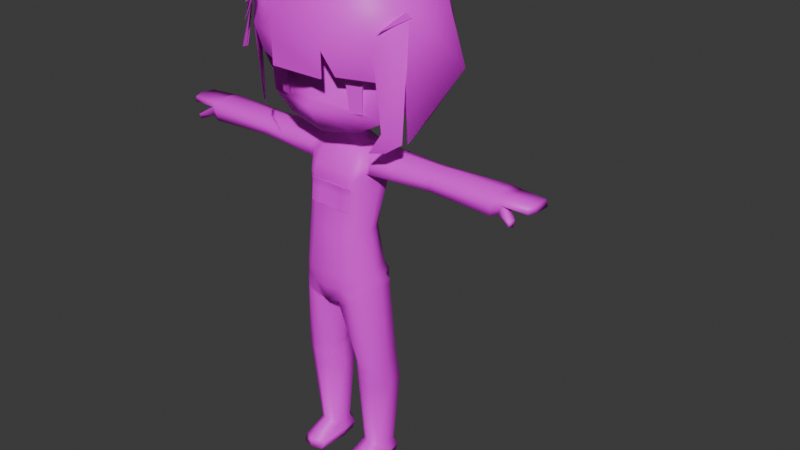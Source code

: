 # Source: 4.blend  (saved by Blender 4.1.24; exported with 4.5.12 LTS)
import bpy
from mathutils import Matrix  # noqa: F401  (used for matrix-valued properties, if any)

bpy.ops.wm.read_factory_settings(use_empty=True)
scene = bpy.context.scene
scene.name = 'Scene'

# ---- collections
col_character = bpy.data.collections.new('character'); scene.collection.children.link(col_character)

# ---- images (referenced by path relative to the original .blend; pixels are not part of the script)
import os
ASSET_DIR = os.environ.get("B2B_ASSET_DIR", "")  # directory of the original .blend (textures are referenced by path, not embedded)
HERE = os.path.dirname(os.path.abspath(__file__))  # packed textures are extracted next to this script under _unpacked/

def load_image(name, relpath, width, height, colorspace="sRGB"):
    """Load a texture the original file referenced (path relative to the .blend, or extracted next to this script)."""
    p = next((c for c in (os.path.join(HERE, relpath), os.path.join(ASSET_DIR, relpath)) if relpath and os.path.exists(c)), "")
    if p:
        img = bpy.data.images.load(p, check_existing=True)
        img.name = name
    else:  # same state as the original file: an image datablock whose file is absent (Cycles renders it pink)
        img = bpy.data.images.new(name, width, height)
        img.source = "FILE"
        img.filepath = "//" + (relpath or name)
    img.colorspace_settings.name = colorspace
    return img
img_png = load_image('スク水.png', 'スク水.png', 1024, 1024, 'sRGB')

# ---- materials (node trees are filled in below, after node groups)
mat_x = bpy.data.materials.new('マテリアル')

# ---- material node trees
mat_x.use_nodes = True; mat_x.node_tree.nodes.clear()
_N = mat_x.node_tree.nodes; _L = mat_x.node_tree.links
n0 = _N.new('ShaderNodeBsdfPrincipled'); n0.name = 'プリンシプルBSDF'; n0.location = (10, 300)
n1 = _N.new('ShaderNodeOutputMaterial'); n1.name = 'マテリアル出力'; n1.location = (300, 300)
n2 = _N.new('ShaderNodeTexImage'); n2.name = '画像テクスチャ'; n2.location = (-334, 263)
n2.image = img_png
_L.new(n0.outputs[0], n1.inputs[0])
_L.new(n2.outputs[0], n0.inputs[0])
n1.is_active_output = True

# ---- world
world_world = bpy.data.worlds.new('World'); scene.world = world_world
world_world.use_nodes = True; world_world.node_tree.nodes.clear()
_N = world_world.node_tree.nodes; _L = world_world.node_tree.links
n0 = _N.new('ShaderNodeOutputWorld'); n0.name = 'World Output'; n0.location = (300, 300)
n1 = _N.new('ShaderNodeBackground'); n1.name = 'Background'; n1.location = (10, 300)
n1.inputs[0].default_value = (0.05088, 0.05088, 0.05088, 1.0)
_L.new(n1.outputs[0], n0.inputs[0])
n0.is_active_output = True
world_world.color = (0.05088, 0.05088, 0.05088)
world_world.use_sun_shadow = False
world_world.sun_shadow_jitter_overblur = 0.0

# ---- meshes
me_001 = bpy.data.meshes.new('平面.001')
me_001.from_pydata([(0.8164, -0.3618, -3.831), (1.007, -0.09077, -3.71), (0.9755, -0.1312, -3.649), (-1.057, -0.09049, -3.623), (-0.7262, -0.4081, -3.761), (-1.13, -0.1544, -3.938), (-1.023, -0.2408, -4.21), (-0.818, -0.326, -3.764), (-0.9345, -0.3937, -4.265), (-0.5761, -0.5567, -3.615), (-0.9028, -0.2369, -3.764), (-0.6319, -0.6377, -3.929), (-0.6966, -0.5571, -4.205), (-0.8179, -0.3261, -3.764), (-0.8504, -0.4752, -4.264)], [], [(1, 2, 0), (3, 5, 4), (6, 8, 7), (9, 10, 11), (12, 13, 14)])
_uv = me_001.uv_layers.new(name='UVMap')
_uv.uv.foreach_set('vector', [0.9683, 0.7172, 0.9695, 0.7176, 0.9683, 0.7227, 0.9626, 0.723, 0.958, 0.7251, 0.958, 0.7172, 0.9655, 0.7172, 0.9683, 0.7174, 0.9655, 0.7249, 0.9704, 0.7249, 0.9704, 0.7323, 0.9655, 0.7262, 0.9655, 0.7172, 0.9645, 0.7251, 0.9626, 0.7172])
me_001.materials.append(mat_x)
me_001.use_mirror_x = True
me_001.use_paint_bone_selection = False
me_001.use_paint_mask_vertex = True
me_001.update()
me_002 = bpy.data.meshes.new('平面.002')
me_002.from_pydata([(0.778, -0.3726, -4.026), (0.317, -0.5817, -4.031), (0.9962, -0.1038, -3.6), (0.0, 1.11, -3.547), (0.7894, -0.2533, -4.34), (0.4043, -0.4795, -4.303), (0.7953, -0.2817, -4.841), (0.4669, -0.3394, -3.255), (0.945, 0.4944, -3.561), (0.0, 0.5793, -3.143), (0.6161, 0.9225, -3.546), (0.8055, 0.1031, -5.066), (-0.004605, 0.9894, -5.019), (0.5716, 0.7641, -5.025), (1.142, 0.5654, -4.323), (0.694, 1.049, -4.315), (0.0, 1.25, -4.307), (0.9717, -0.1209, -4.327), (-0.6161, 0.9225, -3.546), (-0.5809, 0.7294, -5.025), (0.9308, -0.1335, -4.96), (0.622, -0.2703, -5.085), (0.317, -0.5817, -4.315), (-0.778, -0.3726, -4.026), (-0.317, -0.5817, -4.031), (-0.9962, -0.1038, -3.6), (-0.7894, -0.2533, -4.34), (-0.4043, -0.4795, -4.303), (-0.7953, -0.2817, -4.841), (-0.4669, -0.3394, -3.255), (-0.945, 0.4944, -3.561), (-0.6161, 0.9225, -3.546), (-0.8055, 0.1031, -5.066), (0.004605, 0.9894, -5.019), (-0.5716, 0.7641, -5.025), (-1.142, 0.5654, -4.499), (-0.694, 1.049, -4.315), (-0.9717, -0.1209, -4.327), (0.6161, 0.9225, -3.546), (0.5809, 0.7294, -5.025), (-0.9308, -0.1335, -4.96), (-0.622, -0.2703, -5.085), (-0.317, -0.5817, -4.315), (0.7764, -0.2019, -5.067)], [(19, 12), (39, 33)], [(0, 2, 7), (0, 5, 4), (2, 0, 6), (7, 2, 8), (9, 7, 8), (9, 10, 3), (14, 13, 15), (10, 9, 8), (15, 12, 16), (2, 14, 8), (3, 15, 16), (8, 15, 10), (14, 17, 11), (9, 3, 18), (24, 42, 22, 1), (1, 0, 7), (0, 1, 5), (14, 11, 13), (15, 13, 12), (2, 17, 14), (3, 10, 15), (8, 14, 15), (2, 6, 20), (20, 6, 21, 43), (23, 29, 25), (23, 26, 27), (25, 28, 23), (29, 30, 25), (9, 30, 29), (9, 3, 31), (35, 36, 34), (31, 30, 9), (36, 16, 33), (25, 30, 35), (3, 16, 36), (30, 31, 36), (35, 32, 37), (9, 38, 3), (9, 29, 7), (24, 29, 23), (23, 27, 24), (35, 34, 32), (36, 33, 34), (25, 35, 37), (3, 36, 31), (30, 36, 35), (1, 7, 29, 24), (25, 40, 28), (40, 41, 28)])
me_002.polygons.foreach_set('use_smooth', [True] * 49)
_uv = me_002.uv_layers.new(name='UVMap')
_uv.uv.foreach_set('vector', [0.9548, 0.8791, 0.954, 0.8937, 0.939, 0.892, 0.9548, 0.8791, 0.9267, 0.8619, 0.9561, 0.8619, 0.954, 0.8937, 0.9548, 0.8791, 0.9735, 0.8883, 0.939, 0.892, 0.954, 0.8937, 0.9442, 0.9053, 0.9299, 0.9003, 0.939, 0.892, 0.9442, 0.9053, 0.9299, 0.9003, 0.9371, 0.9092, 0.9298, 0.9107, 0.9521, 0.9214, 0.9473, 0.9501, 0.9408, 0.924, 0.9371, 0.9092, 0.9299, 0.9003, 0.9442, 0.9053, 0.9408, 0.924, 0.9293, 0.9515, 0.9296, 0.9247, 0.954, 0.8937, 0.9521, 0.9214, 0.9442, 0.9053, 0.9298, 0.9107, 0.9408, 0.924, 0.9296, 0.9247, 0.9442, 0.9053, 0.9408, 0.924, 0.9371, 0.9092, 0.9521, 0.9214, 0.9688, 0.9162, 0.9573, 0.9495, 0.9299, 0.9003, 0.9298, 0.9107, 0.9224, 0.909, 0.9275, 0.8811, 0.9275, 0.8811, 0.9275, 0.8811, 0.9275, 0.8811, 0.9275, 0.8811, 0.9548, 0.8791, 0.939, 0.892, 0.9548, 0.8791, 0.9275, 0.8811, 0.9267, 0.8619, 0.9521, 0.9214, 0.9573, 0.9495, 0.9473, 0.9501, 0.9408, 0.924, 0.9473, 0.9501, 0.9293, 0.9515, 0.954, 0.8937, 0.9688, 0.9162, 0.9521, 0.9214, 0.9298, 0.9107, 0.9371, 0.9092, 0.9408, 0.924, 0.9442, 0.9053, 0.9521, 0.9214, 0.9408, 0.924, 0.954, 0.8937, 0.9735, 0.8883, 0.9637, 0.8924, 0.9637, 0.8851, 0.9735, 0.8883, 0.9594, 0.8924, 0.9616, 0.8887, 0.9548, 0.8791, 0.939, 0.892, 0.954, 0.8937, 0.9548, 0.8791, 0.9561, 0.8619, 0.9267, 0.8619, 0.954, 0.8937, 0.9735, 0.8883, 0.9548, 0.8791, 0.939, 0.892, 0.9442, 0.9053, 0.954, 0.8937, 0.9299, 0.9003, 0.9442, 0.9053, 0.939, 0.892, 0.9299, 0.9003, 0.9298, 0.9107, 0.9371, 0.9092, 0.9521, 0.9214, 0.9408, 0.924, 0.9473, 0.9501, 0.9371, 0.9092, 0.9442, 0.9053, 0.9299, 0.9003, 0.9408, 0.924, 0.9296, 0.9247, 0.9293, 0.9515, 0.954, 0.8937, 0.9442, 0.9053, 0.9521, 0.9214, 0.9298, 0.9107, 0.9296, 0.9247, 0.9408, 0.924, 0.9442, 0.9053, 0.9371, 0.9092, 0.9408, 0.924, 0.9521, 0.9214, 0.9573, 0.9495, 0.9688, 0.9162, 0.9299, 0.9003, 0.9224, 0.909, 0.9298, 0.9107, 0.9299, 0.9003, 0.939, 0.892, 0.939, 0.892, 0.9275, 0.8811, 0.939, 0.892, 0.9548, 0.8791, 0.9548, 0.8791, 0.9267, 0.8619, 0.9275, 0.8811, 0.9521, 0.9214, 0.9473, 0.9501, 0.9573, 0.9495, 0.9408, 0.924, 0.9293, 0.9515, 0.9473, 0.9501, 0.954, 0.8937, 0.9521, 0.9214, 0.9688, 0.9162, 0.9298, 0.9107, 0.9408, 0.924, 0.9371, 0.9092, 0.9442, 0.9053, 0.9408, 0.924, 0.9521, 0.9214, 0.9275, 0.8811, 0.939, 0.892, 0.939, 0.892, 0.9275, 0.8811, 0.954, 0.8937, 0.9637, 0.8924, 0.9735, 0.8883, 0.9637, 0.8851, 0.9594, 0.8924, 0.9735, 0.8883])
me_002.materials.append(mat_x)
me_002.use_mirror_x = True
me_002.use_paint_bone_selection = False
me_002.use_paint_mask_vertex = True
me_002.update()
me_cube_001 = bpy.data.meshes.new('Cube.001')
me_cube_001.from_pydata([(0.0, -2.794, -15.62), (0.0, -2.5, -22.76), (-6.288, -0.4851, -15.86), (-5.734, -0.4628, -20.88), (0.0, -3.055, -23.17), (-4.917, -1.04, -23.7), (0.0, -1.758, -25.3), (-2.947, -1.463, -24.76), (0.0, 5.715, -15.66), (-2.121, 2.263, -26.82), (0.0, 2.717, -26.62), (-1.981, 0.535, -26.88), (0.0, 0.3053, -26.54), (-2.597, 2.026, -28.11), (-2.443, -0.1999, -28.25), (0.0, 2.536, -24.16), (-1.517, 0.2286, -50.81), (-1.418, -0.4244, -43.27), (-3.05, -0.5722, -43.29), (-2.882, 0.2595, -50.81), (-2.613, -0.8535, -36.84), (-0.9505, -1.562, -38.06), (0.0, 7.326, -20.3), (-4.857, 3.796, -16.57), (-5.734, 4.384, -20.88), (0.0, 6.658, -23.17), (-4.917, 3.807, -23.7), (0.0, 2.699, -25.3), (-2.761, 2.994, -24.62), (-3.61, -1.677, -20.74), (-3.53, -1.659, -23.36), (-2.626, -2.277, -20.79), (-2.646, -1.864, -23.39), (0.0, 3.024, -27.81), (0.0, 2.536, -26.23), (-1.232, 1.303, -26.39), (0.0, 0.3466, -26.19), (-1.123, 1.363, -24.63), (0.0, 0.3466, -24.79), (-1.23, 0.2725, -26.68), (0.0, -0.854, -28.2), (-1.387, -0.9457, -28.23), (-3.194, 1.652, -50.76), (-1.328, 1.665, -50.76), (-3.143, 2.077, -43.37), (-1.367, 2.072, -43.37), (-0.9505, 2.493, -38.06), (-2.928, 1.653, -36.84), (0.0, 2.263, -35.72), (-2.56, -0.7425, -35.52), (-2.85, 0.8127, -35.5), (-1.297, -1.886, -35.81), (0.0, -2.088, -35.81), (-12.43, 2.227, -26.87), (-12.27, 0.2917, -26.96), (-12.52, 1.774, -28.17), (-12.39, 0.0174, -28.25), (0.0, 2.072, -37.83), (0.0, -1.729, -38.17), (-1.33, 2.49, -26.74), (-1.388, 2.722, -27.96), (-1.651, 2.003, -35.74), (-1.205, -1.35, -51.66), (-3.084, -1.319, -51.66), (-3.34, 1.983, -51.49), (-1.054, 1.996, -51.49), (-1.507, -0.3262, -45.15), (-2.942, -0.4222, -45.17), (-3.246, 2.345, -45.37), (-1.276, 2.346, -45.36), (-3.035, -1.634, -52.15), (-1.258, -1.663, -52.15), (-3.178, 1.884, -52.15), (-1.257, 1.895, -52.15), (0.0, 1.764, -14.78), (-2.251, -0.527, -28.87), (0.0, 2.873, -28.48), (-2.618, 1.861, -28.73), (-1.449, -1.136, -28.87), (0.0, -1.058, -28.84), (-1.41, 2.574, -28.62), (0.0, 2.732, -29.36), (-2.212, -0.5589, -29.69), (-2.646, 1.701, -29.56), (-1.354, -1.067, -29.7), (0.0, -1.019, -29.69), (-1.44, 2.437, -29.48), (0.0, 1.809, -32.47), (-2.205, -0.8688, -32.48), (-2.649, 0.481, -32.41), (-1.203, -1.442, -32.56), (0.0, -1.595, -32.58), (-1.654, 1.521, -32.49), (-7.292, 2.112, -26.99), (-7.515, 1.741, -28.01), (-7.402, 0.1706, -28.1), (-7.171, 0.5685, -27.05), (-2.129, 1.387, -26.66), (-0.9363, 0.7467, -43.33), (-1.344, 0.926, -50.7), (-3.512, 0.6689, -43.33), (-3.117, 0.9227, -50.71), (-3.221, 0.2409, -36.36), (-0.4436, 0.376, -38.38), (-2.969, 0.8927, -28.35), (-2.987, 0.03396, -35.49), (-12.59, 1.356, -26.78), (-12.62, 0.8898, -28.35), (0.0, 0.376, -38.29), (-1.022, 0.8574, -51.48), (-3.432, 0.9656, -51.4), (-0.8969, 0.9032, -45.25), (-3.632, 0.8341, -45.27), (-1.105, 0.6882, -52.15), (-3.395, 0.8078, -52.15), (-2.749, 0.7552, -28.8), (-2.755, 0.7041, -29.63), (-2.68, -0.09729, -32.43), (-7.22, 1.33, -26.72), (-7.472, 0.9722, -28.37), (-2.009, -0.6221, -28.21), (-2.195, -0.9311, -43.32), (-2.208, -0.1284, -50.54), (-1.957, -1.518, -37.51), (-1.606, 0.4022, -26.78), (-1.723, 2.371, -26.79), (-2.266, 2.365, -50.53), (-2.253, 2.609, -43.32), (-2.111, 2.49, -37.44), (-1.913, -1.522, -35.7), (-2.356, 1.7, -35.59), (-2.014, 2.411, -28.03), (-2.152, -1.917, -51.42), (-2.202, 2.596, -51.34), (-2.262, 2.96, -45.36), (-2.201, -0.7242, -45.19), (-2.152, -1.904, -52.15), (-2.219, 2.142, -52.15), (-2.092, 2.353, -28.7), (-1.85, -0.9647, -28.86), (-2.13, 2.215, -29.54), (-1.844, -0.919, -29.69), (-2.29, 1.132, -32.46), (-1.766, -1.244, -32.52), (-2.251, 0.7285, -52.15), (-1.663, 1.361, -26.57), (0.0, -0.3829, -27.29), (-2.507, 2.385, -27.45), (-2.341, -0.01381, -27.42), (-1.34, -0.4424, -27.37), (0.0, 2.905, -27.18), (-12.69, 2.218, -27.62), (-12.49, -0.08676, -27.54), (-1.414, 2.74, -27.32), (-7.245, 0.05401, -27.46), (-7.44, 2.229, -27.6), (-13.11, 2.382, -27.05), (-1.96, 2.524, -27.39), (-1.883, -0.2091, -27.4), (-12.99, 0.1801, -27.03), (-13.09, 1.703, -27.89), (-12.96, 0.1674, -28.02), (-13.03, 1.184, -26.95), (-13.18, 0.9309, -28.07), (-13.26, 2.382, -27.45), (-13.05, 0.1801, -27.39), (-15.09, 2.131, -27.05), (-14.96, 0.2637, -27.03), (-15.11, 0.9079, -26.95), (-15.23, 2.131, -27.51), (-15.02, 0.2637, -27.45), (-15.23, 0.9905, -27.48), (-13.15, 0.8763, -27.42), (-14.11, 0.09546, -28.48), (-13.99, -0.2298, -28.43), (-14.04, -0.3303, -28.05), (-14.09, 0.2737, -28.07), (-1.432, -0.4091, -43.56), (-3.034, -0.549, -43.59), (-3.159, 2.119, -43.68), (-1.353, 2.114, -43.68), (-3.53, 0.6946, -43.63), (-0.9302, 0.771, -43.63), (-2.196, -0.899, -43.61), (-2.254, 2.663, -43.64), (-2.663, -0.8682, -37.26), (-0.9562, -1.537, -38.43), (-0.9526, 2.352, -38.43), (-2.971, 1.548, -37.27), (-3.278, 0.2671, -36.81), (-0.4369, 0.402, -38.74), (-2.126, 2.387, -37.84), (-1.975, -1.53, -37.9), (-7.826, 1.743, -28.02), (-7.712, 0.161, -28.11), (-7.488, 0.5513, -27.05), (-7.612, 2.119, -26.98), (-7.554, 1.331, -26.73), (-7.792, 0.967, -28.36), (-7.571, 0.04525, -27.47), (-7.766, 2.229, -27.61), (-2.406, 2.255, -26.83), (-2.868, 2.01, -28.1), (-2.716, -0.1794, -28.24), (-2.267, 0.5369, -26.89), (-3.217, 0.8971, -28.35), (-2.41, 1.384, -26.66), (-2.779, 2.376, -27.46), (-2.612, -0.01007, -27.42), (0.0, 2.71, -36.66), (-2.586, -0.798, -36.18), (0.0, -1.908, -36.99), (-1.301, 2.701, -36.7), (-1.124, -1.724, -36.93), (-2.889, 1.144, -36.17), (-3.104, 0.1374, -35.93), (-2.233, 2.368, -36.51), (-1.935, -1.52, -36.6)], [], [(1, 5, 4), (4, 7, 6), (7, 4, 5), (26, 24, 22, 25), (22, 24, 23, 8), (3, 1, 0, 2), (153, 59, 10, 150), (112, 101, 19, 67), (190, 186, 17, 98), (135, 67, 19, 122), (149, 41, 40, 146), (28, 26, 25), (5, 1, 3), (39, 12, 36, 35), (192, 186, 21, 123), (189, 100, 18, 185), (215, 214, 47, 102), (25, 27, 28), (2, 23, 24, 3), (5, 26, 28, 7), (74, 8, 23), (3, 24, 26, 5), (7, 28, 27, 6), (29, 30, 32, 31), (35, 36, 38, 37), (34, 35, 37, 15), (217, 213, 51, 129), (59, 35, 34, 10), (184, 127, 45, 180), (191, 127, 44, 188), (111, 66, 16, 99), (158, 120, 41, 149), (91, 90, 51, 52), (143, 129, 51, 90), (117, 89, 50, 105), (200, 193, 55, 151), (198, 194, 56, 107), (199, 195, 54, 152), (197, 196, 53, 106), (142, 130, 50, 89), (216, 214, 50, 130), (87, 48, 61, 92), (157, 125, 59, 153), (145, 35, 59, 125), (103, 46, 57, 108), (213, 21, 58, 211), (209, 57, 46, 212), (126, 43, 65, 133), (99, 16, 62, 109), (122, 19, 63, 132), (101, 42, 64, 110), (109, 62, 71, 113), (182, 177, 66, 111), (126, 134, 69, 43), (183, 178, 67, 135), (181, 112, 67, 178), (144, 114, 72, 137), (132, 63, 70, 136), (110, 64, 72, 114), (133, 65, 73, 137), (2, 74, 23), (0, 74, 2), (33, 76, 80, 60), (131, 138, 77, 13), (104, 13, 77, 115), (120, 139, 78, 41), (40, 41, 78, 79), (76, 81, 86, 80), (138, 140, 83, 77), (115, 77, 83, 116), (139, 141, 84, 78), (79, 78, 84, 85), (81, 87, 92, 86), (140, 142, 89, 83), (116, 83, 89, 117), (141, 143, 90, 84), (85, 84, 90, 91), (55, 107, 163, 160), (206, 201, 93, 118), (208, 204, 96, 154), (205, 203, 95, 119), (207, 202, 94, 155), (202, 205, 119, 94), (204, 206, 118, 96), (54, 106, 162, 159), (82, 116, 117, 88), (75, 115, 116, 82), (14, 104, 115, 75), (63, 110, 114, 70), (136, 70, 114, 144), (179, 68, 112, 181), (180, 182, 111, 69), (65, 109, 113, 73), (19, 101, 110, 63), (43, 99, 109, 65), (21, 103, 108, 58), (195, 197, 106, 54), (193, 198, 107, 55), (88, 117, 105, 49), (69, 111, 99, 43), (210, 215, 102, 20), (188, 44, 100, 189), (187, 190, 98, 45), (68, 42, 101, 112), (71, 136, 144, 113), (82, 88, 143, 141), (86, 92, 142, 140), (75, 82, 141, 139), (80, 86, 140, 138), (14, 75, 139, 120), (60, 80, 138, 131), (64, 133, 137, 72), (62, 132, 136, 71), (113, 144, 137, 73), (177, 183, 135, 66), (42, 68, 134, 126), (16, 122, 132, 62), (42, 126, 133, 64), (97, 145, 125, 9), (147, 9, 125, 157), (212, 216, 130, 61), (92, 61, 130, 142), (88, 49, 129, 143), (148, 14, 120, 158), (187, 45, 127, 191), (179, 44, 127, 184), (210, 217, 129, 49), (185, 192, 123, 20), (66, 135, 122, 16), (11, 124, 145, 97), (124, 39, 35, 145), (11, 148, 158, 124), (13, 147, 157, 131), (56, 152, 165, 161), (201, 207, 155, 93), (203, 208, 154, 95), (152, 54, 159, 165), (131, 157, 153, 60), (194, 199, 152, 56), (196, 200, 151, 53), (124, 158, 149, 39), (39, 149, 146, 12), (60, 153, 150, 33), (53, 151, 164, 156), (151, 55, 160, 164), (106, 53, 156, 162), (107, 56, 161, 163), (165, 159, 167, 170), (156, 164, 169, 166), (162, 156, 166, 168), (159, 162, 168, 167), (168, 166, 169, 171), (171, 169, 164, 172), (167, 168, 171, 170), (170, 171, 172, 165), (165, 172, 176, 175), (173, 174, 175, 176), (172, 163, 173, 176), (163, 161, 174, 173), (161, 165, 175, 174), (160, 163, 172, 164), (68, 179, 184, 134), (17, 121, 183, 177), (45, 98, 182, 180), (44, 179, 181, 100), (100, 181, 178, 18), (121, 18, 178, 183), (98, 17, 177, 182), (134, 184, 180, 69), (18, 121, 192, 185), (46, 187, 191, 128), (46, 103, 190, 187), (47, 188, 189, 102), (128, 191, 188, 47), (102, 189, 185, 20), (121, 17, 186, 192), (103, 21, 186, 190), (93, 155, 200, 196), (95, 154, 199, 194), (94, 119, 198, 193), (96, 118, 197, 195), (118, 93, 196, 197), (154, 96, 195, 199), (119, 95, 194, 198), (155, 94, 193, 200), (14, 148, 208, 203), (9, 147, 207, 201), (11, 97, 206, 204), (13, 104, 205, 202), (147, 13, 202, 207), (104, 14, 203, 205), (148, 11, 204, 208), (97, 9, 201, 206), (20, 123, 217, 210), (46, 128, 216, 212), (49, 105, 215, 210), (48, 209, 212, 61), (51, 213, 211, 52), (128, 47, 214, 216), (123, 21, 213, 217), (105, 50, 214, 215)])
me_cube_001.polygons.foreach_set('use_smooth', [1, 1, 1, 1, 1, 1, 1, 1, 1, 1, 1, 1, 1, 1, 1, 1, 1, 1, 1, 1, 1, 1, 1, 1, 1, 1, 1, 1, 1, 1, 1, 1, 1, 1, 1, 1, 1, 1, 1, 1, 1, 1, 1, 1, 1, 1, 1, 1, 1, 1, 1, 1, 1, 1, 1, 1, 1, 1, 1, 1, 1, 1, 1, 1, 1, 1, 1, 1, 1, 1, 1, 1, 1, 1, 1, 1, 1, 1, 1, 1, 1, 1, 1, 1, 1, 1, 1, 1, 1, 1, 1, 1, 1, 1, 1, 1, 1, 1, 1, 1, 1, 1, 1, 1, 1, 1, 1, 1, 1, 1, 1, 1, 1, 1, 1, 1, 1, 1, 1, 1, 1, 1, 1, 1, 1, 1, 1, 1, 1, 1, 1, 1, 1, 1, 1, 1, 1, 1, 1, 1, 1, 1, 1, 1, 1, 1, 1, 1, 1, 1, 1, 1, 1, 1, 1, 1, 1, 0, 1, 1, 1, 1, 1, 1, 1, 1, 1, 1, 1, 1, 1, 1, 1, 1, 1, 1, 1, 1, 1, 1, 1, 1, 1, 1, 1, 1, 1, 1, 1, 1, 1, 1, 1, 1, 1, 1, 1, 1, 1, 1, 1])
_uv = me_cube_001.uv_layers.new(name='UVMap')
_uv.uv.foreach_set('vector', [0.2777, 0.141, 0.379, 0.1241, 0.2734, 0.1249, 0.2734, 0.1249, 0.3492, 0.1008, 0.2992, 0.0608, 0.3492, 0.1008, 0.2734, 0.1249, 0.379, 0.1241, 0.437, 0.1049, 0.4575, 0.1376, 0.5801, 0.09051, 0.5291, 0.02714, 0.5801, 0.09051, 0.4575, 0.1376, 0.4749, 0.1915, 0.5801, 0.2264, 0.3983, 0.1615, 0.2777, 0.141, 0.3537, 0.3104, 0.4276, 0.2111, 0.3642, 0.8621, 0.3644, 0.8824, 0.3212, 0.8883, 0.3198, 0.8682, 0.00947, 0.2817, 0.004377, 0.07974, 0.02985, 0.07674, 0.05959, 0.284, 0.211, 0.4749, 0.155, 0.5272, 0.1261, 0.3402, 0.1671, 0.3266, 0.08578, 0.2806, 0.05959, 0.284, 0.02985, 0.07674, 0.05918, 0.08612, 0.07065, 0.8867, 0.07834, 0.8581, 0.1183, 0.8711, 0.1085, 0.9019, 0.4209, 0.06705, 0.437, 0.1049, 0.5291, 0.02714, 0.379, 0.1241, 0.2777, 0.141, 0.3983, 0.1615, 0.06324, 0.9166, 0.09885, 0.9325, 0.0955, 0.9431, 0.04597, 0.9456, 0.1151, 0.5458, 0.155, 0.5272, 0.1571, 0.5409, 0.1165, 0.5606, 0.03646, 0.5777, 0.01761, 0.3478, 0.06355, 0.3479, 0.07992, 0.5651, 0.4346, 0.5664, 0.4011, 0.5576, 0.3918, 0.5342, 0.4325, 0.5518, 0.5291, 0.02714, 0.402, 0.000114, 0.4209, 0.06705, 0.4276, 0.2111, 0.4749, 0.1915, 0.4575, 0.1376, 0.3983, 0.1615, 0.379, 0.1241, 0.437, 0.1049, 0.4209, 0.06705, 0.3492, 0.1008, 0.4964, 0.3123, 0.5801, 0.2264, 0.4749, 0.1915, 0.3983, 0.1615, 0.4575, 0.1376, 0.437, 0.1049, 0.379, 0.1241, 0.3492, 0.1008, 0.4209, 0.06705, 0.402, 0.000114, 0.2992, 0.0608, 0.9316, 0.9438, 0.9352, 0.8755, 0.9536, 0.8753, 0.9557, 0.9438, 0.04597, 0.9456, 0.0955, 0.9431, 0.1035, 0.9864, 0.05738, 0.9999, 0.3228, 0.902, 0.3757, 0.921, 0.3484, 0.9705, 0.2947, 0.9622, 0.1122, 0.5916, 0.1443, 0.5819, 0.1315, 0.6228, 0.1079, 0.6227, 0.3644, 0.8824, 0.3757, 0.921, 0.3228, 0.902, 0.3212, 0.8883, 0.3589, 0.2931, 0.358, 0.3032, 0.3244, 0.2998, 0.3254, 0.2899, 0.3523, 0.5019, 0.358, 0.3032, 0.3943, 0.3046, 0.392, 0.5186, 0.1582, 0.2624, 0.1118, 0.2769, 0.08441, 0.06966, 0.1106, 0.06643, 0.0527, 0.8842, 0.05768, 0.8566, 0.07834, 0.8581, 0.07065, 0.8867, 0.149, 0.7323, 0.1109, 0.7258, 0.1315, 0.6228, 0.1708, 0.6319, 0.09194, 0.724, 0.1079, 0.6227, 0.1315, 0.6228, 0.1109, 0.7258, 0.4474, 0.6818, 0.4283, 0.6852, 0.4103, 0.5809, 0.4366, 0.5811, 0.6226, 0.7046, 0.6245, 0.6863, 0.7525, 0.6843, 0.758, 0.7026, 0.6655, 0.7588, 0.6691, 0.7836, 0.5432, 0.782, 0.5316, 0.7605, 0.6733, 0.8022, 0.6757, 0.821, 0.5424, 0.8187, 0.5386, 0.7993, 0.6169, 0.7457, 0.6182, 0.7224, 0.7511, 0.7231, 0.7569, 0.7481, 0.403, 0.6872, 0.3834, 0.5802, 0.4103, 0.5809, 0.4283, 0.6852, 0.3677, 0.5483, 0.4011, 0.5576, 0.4103, 0.5809, 0.3834, 0.5802, 0.3225, 0.6942, 0.3074, 0.5935, 0.3564, 0.5797, 0.3777, 0.6893, 0.3831, 0.8599, 0.3778, 0.8808, 0.3644, 0.8824, 0.3642, 0.8621, 0.3884, 0.9126, 0.3757, 0.921, 0.3644, 0.8824, 0.3778, 0.8808, 0.2396, 0.4584, 0.304, 0.5014, 0.273, 0.5221, 0.2281, 0.4682, 0.1443, 0.5819, 0.1571, 0.5409, 0.1916, 0.5571, 0.1812, 0.5945, 0.2902, 0.5578, 0.273, 0.5221, 0.304, 0.5014, 0.3302, 0.5406, 0.376, 0.07935, 0.3414, 0.06775, 0.3531, 0.04803, 0.3758, 0.05895, 0.1106, 0.06643, 0.08441, 0.06966, 0.05847, 0.04675, 0.1023, 0.03658, 0.05918, 0.08612, 0.02985, 0.07674, 0.05045, 0.048, 0.05461, 0.04786, 0.437, 0.0692, 0.4119, 0.07145, 0.4011, 0.05093, 0.4298, 0.042, 0.1023, 0.03658, 0.05847, 0.04675, 0.05665, 0.04527, 0.08704, 0.01869, 0.1657, 0.3166, 0.1238, 0.3304, 0.1118, 0.2769, 0.1582, 0.2624, 0.376, 0.07935, 0.3641, 0.2378, 0.3306, 0.2356, 0.3414, 0.06775, 0.09419, 0.3347, 0.06293, 0.338, 0.05959, 0.284, 0.08578, 0.2806, 0.01635, 0.3375, 0.00947, 0.2817, 0.05959, 0.284, 0.06293, 0.338, 0.3792, 0.0001403, 0.4178, 0.01623, 0.3965, 0.03742, 0.3773, 0.03998, 0.05461, 0.04786, 0.05045, 0.048, 0.05181, 0.04594, 0.05426, 0.04567, 0.4298, 0.042, 0.4011, 0.05093, 0.3965, 0.03742, 0.4178, 0.01623, 0.3758, 0.05895, 0.3531, 0.04803, 0.3591, 0.03612, 0.3773, 0.03998, 0.4276, 0.2111, 0.4964, 0.3123, 0.4749, 0.1915, 0.3537, 0.3104, 0.4964, 0.3123, 0.4276, 0.2111, 0.3178, 0.8479, 0.3183, 0.8258, 0.3643, 0.8204, 0.3631, 0.8419, 0.3854, 0.8383, 0.3871, 0.8166, 0.4101, 0.8131, 0.4079, 0.834, 0.445, 0.8209, 0.4079, 0.834, 0.4101, 0.8131, 0.4452, 0.8041, 0.05768, 0.8566, 0.06893, 0.8377, 0.08139, 0.8391, 0.07834, 0.8581, 0.1183, 0.8711, 0.07834, 0.8581, 0.08139, 0.8391, 0.1236, 0.8503, 0.3183, 0.8258, 0.3185, 0.7973, 0.3652, 0.7924, 0.3643, 0.8204, 0.3871, 0.8166, 0.3881, 0.7896, 0.4107, 0.7863, 0.4101, 0.8131, 0.4452, 0.8041, 0.4101, 0.8131, 0.4107, 0.7863, 0.4415, 0.7776, 0.06893, 0.8377, 0.07185, 0.8125, 0.08801, 0.8148, 0.08139, 0.8391, 0.1236, 0.8503, 0.08139, 0.8391, 0.08801, 0.8148, 0.1295, 0.8244, 0.3185, 0.7973, 0.3225, 0.6942, 0.3777, 0.6893, 0.3652, 0.7924, 0.3881, 0.7896, 0.403, 0.6872, 0.4283, 0.6852, 0.4107, 0.7863, 0.4415, 0.7776, 0.4107, 0.7863, 0.4283, 0.6852, 0.4474, 0.6818, 0.07185, 0.8125, 0.09194, 0.724, 0.1109, 0.7258, 0.08801, 0.8148, 0.1295, 0.8244, 0.08801, 0.8148, 0.1109, 0.7258, 0.149, 0.7323, 0.7525, 0.6843, 0.7573, 0.6605, 0.7741, 0.6656, 0.7692, 0.6868, 0.4723, 0.751, 0.4711, 0.7261, 0.6094, 0.7223, 0.6076, 0.7455, 0.8158, 0.8035, 0.8253, 0.8255, 0.6845, 0.8212, 0.6823, 0.8024, 0.7963, 0.7508, 0.813, 0.7798, 0.6774, 0.7837, 0.6744, 0.7587, 0.4814, 0.7081, 0.4842, 0.6874, 0.616, 0.6865, 0.6136, 0.7047, 0.4842, 0.6874, 0.4954, 0.6557, 0.6153, 0.6623, 0.616, 0.6865, 0.8253, 0.8255, 0.8205, 0.8503, 0.6833, 0.8447, 0.6845, 0.8212, 0.5424, 0.8187, 0.5323, 0.8507, 0.5179, 0.8445, 0.5208, 0.8128, 0.0555, 0.8108, 0.01146, 0.8089, 0.04466, 0.7215, 0.07356, 0.7228, 0.05139, 0.8362, 0.007961, 0.8354, 0.01146, 0.8089, 0.0555, 0.8108, 0.03897, 0.8552, 0.0001403, 0.8503, 0.007961, 0.8354, 0.05139, 0.8362, 0.05045, 0.048, 0.0001403, 0.05201, 0.0109, 0.02663, 0.05181, 0.04594, 0.05426, 0.04567, 0.05181, 0.04594, 0.0109, 0.02663, 0.04791, 0.0001403, 0.3949, 0.2946, 0.398, 0.2404, 0.4474, 0.2472, 0.4444, 0.3021, 0.3254, 0.2899, 0.2781, 0.288, 0.2839, 0.2354, 0.3306, 0.2356, 0.3531, 0.04803, 0.3255, 0.03265, 0.3387, 0.01083, 0.3591, 0.03612, 0.02985, 0.07674, 0.004377, 0.07974, 0.0001403, 0.05201, 0.05045, 0.048, 0.3414, 0.06775, 0.3174, 0.06184, 0.3255, 0.03265, 0.3531, 0.04803, 0.1571, 0.5409, 0.2143, 0.4857, 0.2278, 0.4937, 0.1916, 0.5571, 0.6757, 0.821, 0.6739, 0.8451, 0.5323, 0.8507, 0.5424, 0.8187, 0.6245, 0.6863, 0.6241, 0.6622, 0.7573, 0.6605, 0.7525, 0.6843, 0.07356, 0.7228, 0.04466, 0.7215, 0.04563, 0.6237, 0.07445, 0.6248, 0.3306, 0.2356, 0.2839, 0.2354, 0.3174, 0.06184, 0.3414, 0.06775, 0.07779, 0.6029, 0.04173, 0.6091, 0.03784, 0.5945, 0.08112, 0.581, 0.392, 0.5186, 0.3943, 0.3046, 0.4438, 0.3122, 0.4333, 0.5354, 0.3054, 0.4877, 0.2422, 0.4474, 0.2771, 0.2977, 0.3244, 0.2998, 0.398, 0.2404, 0.4119, 0.07145, 0.437, 0.0692, 0.4474, 0.2472, 0.05665, 0.04527, 0.05426, 0.04567, 0.04791, 0.0001403, 0.08704, 0.01869, 0.0555, 0.8108, 0.07356, 0.7228, 0.09194, 0.724, 0.07185, 0.8125, 0.3652, 0.7924, 0.3777, 0.6893, 0.403, 0.6872, 0.3881, 0.7896, 0.05139, 0.8362, 0.0555, 0.8108, 0.07185, 0.8125, 0.06893, 0.8377, 0.3643, 0.8204, 0.3652, 0.7924, 0.3881, 0.7896, 0.3871, 0.8166, 0.03897, 0.8552, 0.05139, 0.8362, 0.06893, 0.8377, 0.05768, 0.8566, 0.3631, 0.8419, 0.3643, 0.8204, 0.3871, 0.8166, 0.3854, 0.8383, 0.4011, 0.05093, 0.3758, 0.05895, 0.3773, 0.03998, 0.3965, 0.03742, 0.05847, 0.04675, 0.05461, 0.04786, 0.05426, 0.04567, 0.05665, 0.04527, 0.3387, 0.01083, 0.3792, 0.0001403, 0.3773, 0.03998, 0.3591, 0.03612, 0.1238, 0.3304, 0.09419, 0.3347, 0.08578, 0.2806, 0.1118, 0.2769, 0.4119, 0.07145, 0.398, 0.2404, 0.3641, 0.2378, 0.376, 0.07935, 0.08441, 0.06966, 0.05918, 0.08612, 0.05461, 0.04786, 0.05847, 0.04675, 0.4119, 0.07145, 0.376, 0.07935, 0.3758, 0.05895, 0.4011, 0.05093, 0.402, 0.9057, 0.3884, 0.9126, 0.3778, 0.8808, 0.3911, 0.8792, 0.4014, 0.8573, 0.3911, 0.8792, 0.3778, 0.8808, 0.3831, 0.8599, 0.3302, 0.5406, 0.3677, 0.5483, 0.3834, 0.5802, 0.3564, 0.5797, 0.3777, 0.6893, 0.3564, 0.5797, 0.3834, 0.5802, 0.403, 0.6872, 0.07356, 0.7228, 0.07445, 0.6248, 0.1079, 0.6227, 0.09194, 0.724, 0.03716, 0.8822, 0.03897, 0.8552, 0.05768, 0.8566, 0.0527, 0.8842, 0.3054, 0.4877, 0.3244, 0.2998, 0.358, 0.3032, 0.3523, 0.5019, 0.3949, 0.2946, 0.3943, 0.3046, 0.358, 0.3032, 0.3589, 0.2931, 0.07779, 0.6029, 0.1122, 0.5916, 0.1079, 0.6227, 0.07445, 0.6248, 0.07992, 0.5651, 0.1151, 0.5458, 0.1165, 0.5606, 0.08112, 0.581, 0.1118, 0.2769, 0.08578, 0.2806, 0.05918, 0.08612, 0.08441, 0.06966, 0.03847, 0.9092, 0.05084, 0.9129, 0.03306, 0.9382, 0.0202, 0.9306, 0.05084, 0.9129, 0.06324, 0.9166, 0.04597, 0.9456, 0.03306, 0.9382, 0.03847, 0.9092, 0.03716, 0.8822, 0.0527, 0.8842, 0.05084, 0.9129, 0.4079, 0.834, 0.4014, 0.8573, 0.3831, 0.8599, 0.3854, 0.8383, 0.5432, 0.782, 0.5386, 0.7993, 0.5188, 0.8017, 0.5286, 0.7839, 0.4711, 0.7261, 0.4814, 0.7081, 0.6136, 0.7047, 0.6094, 0.7223, 0.813, 0.7798, 0.8158, 0.8035, 0.6823, 0.8024, 0.6774, 0.7837, 0.5386, 0.7993, 0.5424, 0.8187, 0.5208, 0.8128, 0.5188, 0.8017, 0.3854, 0.8383, 0.3831, 0.8599, 0.3642, 0.8621, 0.3631, 0.8419, 0.6691, 0.7836, 0.6733, 0.8022, 0.5386, 0.7993, 0.5432, 0.782, 0.6182, 0.7224, 0.6226, 0.7046, 0.758, 0.7026, 0.7511, 0.7231, 0.05084, 0.9129, 0.0527, 0.8842, 0.07065, 0.8867, 0.06324, 0.9166, 0.06324, 0.9166, 0.07065, 0.8867, 0.1085, 0.9019, 0.09885, 0.9325, 0.3631, 0.8419, 0.3642, 0.8621, 0.3198, 0.8682, 0.3178, 0.8479, 0.7511, 0.7231, 0.758, 0.7026, 0.7729, 0.7084, 0.7689, 0.7176, 0.758, 0.7026, 0.7525, 0.6843, 0.7692, 0.6868, 0.7729, 0.7084, 0.7569, 0.7481, 0.7511, 0.7231, 0.7689, 0.7176, 0.7719, 0.7513, 0.5316, 0.7605, 0.5432, 0.782, 0.5286, 0.7839, 0.5151, 0.768, 0.5188, 0.8017, 0.5208, 0.8128, 0.476, 0.8196, 0.4735, 0.8136, 0.7689, 0.7176, 0.7729, 0.7084, 0.804, 0.7147, 0.8033, 0.7208, 0.7719, 0.7513, 0.7689, 0.7176, 0.8033, 0.7208, 0.8361, 0.7308, 0.5208, 0.8128, 0.5179, 0.8445, 0.4605, 0.8295, 0.476, 0.8196, 0.8361, 0.7308, 0.8033, 0.7208, 0.804, 0.7147, 0.8351, 0.7069, 0.8351, 0.7069, 0.804, 0.7147, 0.7729, 0.7084, 0.7906, 0.6723, 0.476, 0.8196, 0.4605, 0.8295, 0.4544, 0.8098, 0.4735, 0.8136, 0.4735, 0.8136, 0.4544, 0.8098, 0.5033, 0.7836, 0.5188, 0.8017, 0.5188, 0.8017, 0.5033, 0.7836, 0.5196, 0.7823, 0.5196, 0.7827, 0.5198, 0.7828, 0.5197, 0.7827, 0.5196, 0.7827, 0.5196, 0.7823, 0.5033, 0.7836, 0.5151, 0.768, 0.5198, 0.7828, 0.5196, 0.7823, 0.5151, 0.768, 0.5286, 0.7839, 0.5197, 0.7827, 0.5198, 0.7828, 0.5286, 0.7839, 0.5188, 0.8017, 0.5196, 0.7827, 0.5197, 0.7827, 0.7692, 0.6868, 0.7741, 0.6656, 0.7906, 0.6723, 0.7729, 0.7084, 0.398, 0.2404, 0.3949, 0.2946, 0.3589, 0.2931, 0.3641, 0.2378, 0.1261, 0.3402, 0.09573, 0.3446, 0.09419, 0.3347, 0.1238, 0.3304, 0.3244, 0.2998, 0.2771, 0.2977, 0.2781, 0.288, 0.3254, 0.2899, 0.3943, 0.3046, 0.3949, 0.2946, 0.4444, 0.3021, 0.4438, 0.3122, 0.01761, 0.3478, 0.01635, 0.3375, 0.06293, 0.338, 0.06355, 0.3479, 0.09573, 0.3446, 0.06355, 0.3479, 0.06293, 0.338, 0.09419, 0.3347, 0.1671, 0.3266, 0.1261, 0.3402, 0.1238, 0.3304, 0.1657, 0.3166, 0.3641, 0.2378, 0.3589, 0.2931, 0.3254, 0.2899, 0.3306, 0.2356, 0.06355, 0.3479, 0.09573, 0.3446, 0.1151, 0.5458, 0.07992, 0.5651, 0.304, 0.5014, 0.3054, 0.4877, 0.3523, 0.5019, 0.3519, 0.5164, 0.304, 0.5014, 0.2396, 0.4584, 0.2422, 0.4474, 0.3054, 0.4877, 0.3918, 0.5342, 0.392, 0.5186, 0.4333, 0.5354, 0.4325, 0.5518, 0.3519, 0.5164, 0.3523, 0.5019, 0.392, 0.5186, 0.3918, 0.5342, 0.03784, 0.5945, 0.03646, 0.5777, 0.07992, 0.5651, 0.08112, 0.581, 0.09573, 0.3446, 0.1261, 0.3402, 0.155, 0.5272, 0.1151, 0.5458, 0.2143, 0.4857, 0.1571, 0.5409, 0.155, 0.5272, 0.211, 0.4749, 0.6094, 0.7223, 0.6136, 0.7047, 0.6226, 0.7046, 0.6182, 0.7224, 0.6774, 0.7837, 0.6823, 0.8024, 0.6733, 0.8022, 0.6691, 0.7836, 0.616, 0.6865, 0.6153, 0.6623, 0.6241, 0.6622, 0.6245, 0.6863, 0.6845, 0.8212, 0.6833, 0.8447, 0.6739, 0.8451, 0.6757, 0.821, 0.6076, 0.7455, 0.6094, 0.7223, 0.6182, 0.7224, 0.6169, 0.7457, 0.6823, 0.8024, 0.6845, 0.8212, 0.6757, 0.821, 0.6733, 0.8022, 0.6744, 0.7587, 0.6774, 0.7837, 0.6691, 0.7836, 0.6655, 0.7588, 0.6136, 0.7047, 0.616, 0.6865, 0.6245, 0.6863, 0.6226, 0.7046, 0.8209, 0.7796, 0.8236, 0.8036, 0.8158, 0.8035, 0.813, 0.7798, 0.463, 0.7263, 0.4737, 0.7083, 0.4814, 0.7081, 0.4711, 0.7261, 0.8335, 0.8258, 0.8285, 0.8507, 0.8205, 0.8503, 0.8253, 0.8255, 0.4765, 0.6874, 0.4884, 0.6554, 0.4954, 0.6557, 0.4842, 0.6874, 0.4737, 0.7083, 0.4765, 0.6874, 0.4842, 0.6874, 0.4814, 0.7081, 0.8034, 0.7503, 0.8209, 0.7796, 0.813, 0.7798, 0.7963, 0.7508, 0.8236, 0.8036, 0.8335, 0.8258, 0.8253, 0.8255, 0.8158, 0.8035, 0.4644, 0.7513, 0.463, 0.7263, 0.4711, 0.7261, 0.4723, 0.751, 0.08112, 0.581, 0.1165, 0.5606, 0.1122, 0.5916, 0.07779, 0.6029, 0.304, 0.5014, 0.3519, 0.5164, 0.3677, 0.5483, 0.3302, 0.5406, 0.07445, 0.6248, 0.04563, 0.6237, 0.04173, 0.6091, 0.07779, 0.6029, 0.3074, 0.5935, 0.2902, 0.5578, 0.3302, 0.5406, 0.3564, 0.5797, 0.1315, 0.6228, 0.1443, 0.5819, 0.1812, 0.5945, 0.1708, 0.6319, 0.3519, 0.5164, 0.3918, 0.5342, 0.4011, 0.5576, 0.3677, 0.5483, 0.1165, 0.5606, 0.1571, 0.5409, 0.1443, 0.5819, 0.1122, 0.5916, 0.4366, 0.5811, 0.4103, 0.5809, 0.4011, 0.5576, 0.4346, 0.5664])
me_cube_001.materials.append(mat_x)
me_cube_001.use_mirror_x = True
me_cube_001.use_mirror_vertex_groups = False
me_cube_001.use_paint_bone_selection = False
me_cube_001.use_paint_mask_vertex = True
me_cube_001.update()
me_004 = bpy.data.meshes.new('平面.004')
me_004.from_pydata([(-1.0, -1.0, 3.229), (1.0, -1.0, 3.229), (-1.0, 1.0, 3.091), (1.0, 1.0, 3.091), (-1.0, 0.75, 3.117), (-1.0, 0.5, 3.144), (-1.0, 0.25, 3.17), (-1.0, -3.779e-06, 3.196), (-1.0, -0.25, 3.223), (-1.0, -0.5, 3.252), (-1.0, -0.75, 3.243), (-0.75, -1.0, 3.072), (-0.5, -1.0, 3.101), (-0.25, -1.0, 3.123), (-5.244e-22, -1.0, 3.142), (0.25, -1.0, 3.123), (0.5, -1.0, 3.101), (0.75, -1.0, 3.072), (1.0, -0.75, 3.243), (1.0, -0.5, 3.252), (1.0, -0.25, 3.223), (1.0, -3.779e-06, 3.196), (1.0, 0.25, 3.17), (1.0, 0.5, 3.144), (1.0, 0.75, 3.117), (0.75, 1.0, 2.926), (0.5, 1.0, 2.924), (0.25, 1.0, 2.92), (-3.143e-22, 1.0, 2.857), (-0.25, 1.0, 2.92), (-0.5, 1.0, 2.924), (-0.75, 1.0, 2.926), (-0.75, -0.75, 3.091), (-0.75, -0.5, 3.106), (-0.75, -0.25, 3.072), (-0.75, -3.777e-06, 3.041), (-0.75, 0.25, 3.013), (-0.75, 0.5, 2.984), (-0.75, 0.75, 2.955), (-0.5, -0.75, 3.116), (-0.5, -0.5, 3.123), (-0.5, -0.25, 3.09), (-0.5, -3.777e-06, 3.057), (-0.5, 0.25, 3.023), (-0.5, 0.5, 2.99), (-0.5, 0.75, 2.957), (-0.25, -0.75, 3.135), (-0.25, -0.5, 3.141), (-0.25, -0.25, 3.107), (-0.25, -3.778e-06, 3.074), (-0.25, 0.25, 3.041), (-0.25, 0.5, 3.008), (-0.25, 0.75, 2.97), (-1.49e-08, -0.75, 3.153), (-1.49e-08, -0.5, 3.156), (-5.243e-22, -0.25, 3.106), (-2.98e-08, -3.777e-06, 3.056), (-2.98e-08, 0.25, 3.007), (-2.98e-08, 0.5, 2.957), (-2.98e-08, 0.75, 2.907), (0.25, -0.75, 3.135), (0.25, -0.5, 3.141), (0.25, -0.25, 3.107), (0.25, -3.778e-06, 3.074), (0.25, 0.25, 3.041), (0.25, 0.5, 3.008), (0.25, 0.75, 2.97), (0.5, -0.75, 3.116), (0.5, -0.5, 3.123), (0.5, -0.25, 3.09), (0.5, -3.778e-06, 3.057), (0.5, 0.25, 3.023), (0.5, 0.5, 2.99), (0.5, 0.75, 2.957), (0.75, -0.75, 3.091), (0.75, -0.5, 3.106), (0.75, -0.25, 3.072), (0.75, -3.777e-06, 3.041), (0.75, 0.25, 3.013), (0.75, 0.5, 2.984), (0.75, 0.75, 2.955)], [], [(32, 33, 40, 39), (33, 34, 41, 40), (34, 35, 42, 41), (35, 36, 43, 42), (36, 37, 44, 43), (37, 38, 45, 44), (39, 40, 47, 46), (40, 41, 48, 47), (41, 42, 49, 48), (42, 43, 50, 49), (43, 44, 51, 50), (44, 45, 52, 51), (46, 47, 54, 53), (47, 48, 55, 54), (48, 49, 56, 55), (49, 50, 57, 56), (50, 51, 58, 57), (51, 52, 59, 58), (53, 54, 61, 60), (54, 55, 62, 61), (55, 56, 63, 62), (56, 57, 64, 63), (57, 58, 65, 64), (58, 59, 66, 65), (60, 61, 68, 67), (61, 62, 69, 68), (62, 63, 70, 69), (63, 64, 71, 70), (64, 65, 72, 71), (65, 66, 73, 72), (67, 68, 75, 74), (68, 69, 76, 75), (69, 70, 77, 76), (70, 71, 78, 77), (71, 72, 79, 78), (72, 73, 80, 79), (0, 10, 32, 11), (10, 9, 33, 32), (9, 8, 34, 33), (8, 7, 35, 34), (7, 6, 36, 35), (6, 5, 37, 36), (5, 4, 38, 37), (4, 2, 31, 38), (38, 31, 30, 45), (45, 30, 29, 52), (52, 29, 28, 59), (59, 28, 27, 66), (66, 27, 26, 73), (73, 26, 25, 80), (80, 25, 3, 24), (79, 80, 24, 23), (78, 79, 23, 22), (77, 78, 22, 21), (76, 77, 21, 20), (75, 76, 20, 19), (74, 75, 19, 18), (17, 74, 18, 1), (16, 67, 74, 17), (15, 60, 67, 16), (14, 53, 60, 15), (13, 46, 53, 14), (12, 39, 46, 13), (11, 32, 39, 12)])
me_004.polygons.foreach_set('use_smooth', [True] * 64)
_uv = me_004.uv_layers.new(name='UVマップ')
_uv.uv.foreach_set('vector', [0.5885, 0.2125, 0.5885, 0.1841, 0.6464, 0.1841, 0.6464, 0.2125, 0.5885, 0.1841, 0.5885, 0.1557, 0.6464, 0.1557, 0.6464, 0.1841, 0.5885, 0.1557, 0.5885, 0.1273, 0.6464, 0.1273, 0.6464, 0.1557, 0.5885, 0.1273, 0.5885, 0.09888, 0.6464, 0.09888, 0.6464, 0.1273, 0.5885, 0.09888, 0.5885, 0.07047, 0.6464, 0.07047, 0.6464, 0.09888, 0.5885, 0.07047, 0.5885, 0.04206, 0.6464, 0.04206, 0.6464, 0.07047, 0.6464, 0.2125, 0.6464, 0.1841, 0.7044, 0.1841, 0.7044, 0.2125, 0.6464, 0.1841, 0.6464, 0.1557, 0.7044, 0.1557, 0.7044, 0.1841, 0.6464, 0.1557, 0.6464, 0.1273, 0.7044, 0.1273, 0.7044, 0.1557, 0.6464, 0.1273, 0.6464, 0.09888, 0.7044, 0.09888, 0.7044, 0.1273, 0.6464, 0.09888, 0.6464, 0.07047, 0.7044, 0.07047, 0.7044, 0.09888, 0.6464, 0.07047, 0.6464, 0.04206, 0.7044, 0.04206, 0.7044, 0.07047, 0.7044, 0.2125, 0.7044, 0.1841, 0.7624, 0.1841, 0.7624, 0.2125, 0.7044, 0.1841, 0.7044, 0.1557, 0.7624, 0.1557, 0.7624, 0.1841, 0.7044, 0.1557, 0.7044, 0.1273, 0.7624, 0.1273, 0.7624, 0.1557, 0.7044, 0.1273, 0.7044, 0.09888, 0.7624, 0.09888, 0.7624, 0.1273, 0.7044, 0.09888, 0.7044, 0.07047, 0.7624, 0.07047, 0.7624, 0.09888, 0.7044, 0.07047, 0.7044, 0.04206, 0.7624, 0.04206, 0.7624, 0.07047, 0.7624, 0.2125, 0.7624, 0.1841, 0.8204, 0.1841, 0.8204, 0.2125, 0.7624, 0.1841, 0.7624, 0.1557, 0.8204, 0.1557, 0.8204, 0.1841, 0.7624, 0.1557, 0.7624, 0.1273, 0.8204, 0.1273, 0.8204, 0.1557, 0.7624, 0.1273, 0.7624, 0.09888, 0.8204, 0.09888, 0.8204, 0.1273, 0.7624, 0.09888, 0.7624, 0.07047, 0.8204, 0.07047, 0.8204, 0.09888, 0.7624, 0.07047, 0.7624, 0.04206, 0.8204, 0.04206, 0.8204, 0.07047, 0.8204, 0.2125, 0.8204, 0.1841, 0.8783, 0.1841, 0.8783, 0.2125, 0.8204, 0.1841, 0.8204, 0.1557, 0.8783, 0.1557, 0.8783, 0.1841, 0.8204, 0.1557, 0.8204, 0.1273, 0.8783, 0.1273, 0.8783, 0.1557, 0.8204, 0.1273, 0.8204, 0.09888, 0.8783, 0.09888, 0.8783, 0.1273, 0.8204, 0.09888, 0.8204, 0.07047, 0.8783, 0.07047, 0.8783, 0.09888, 0.8204, 0.07047, 0.8204, 0.04206, 0.8783, 0.04206, 0.8783, 0.07047, 0.8783, 0.2125, 0.8783, 0.1841, 0.9363, 0.1841, 0.9363, 0.2125, 0.8783, 0.1841, 0.8783, 0.1557, 0.9363, 0.1557, 0.9363, 0.1841, 0.8783, 0.1557, 0.8783, 0.1273, 0.9363, 0.1273, 0.9363, 0.1557, 0.8783, 0.1273, 0.8783, 0.09888, 0.9363, 0.09888, 0.9363, 0.1273, 0.8783, 0.09888, 0.8783, 0.07047, 0.9363, 0.07047, 0.9363, 0.09888, 0.8783, 0.07047, 0.8783, 0.04206, 0.9363, 0.04206, 0.9363, 0.07047, 0.5305, 0.2409, 0.5305, 0.2125, 0.5885, 0.2125, 0.5885, 0.2409, 0.5305, 0.2125, 0.5305, 0.1841, 0.5885, 0.1841, 0.5885, 0.2125, 0.5305, 0.1841, 0.5305, 0.1557, 0.5885, 0.1557, 0.5885, 0.1841, 0.5305, 0.1557, 0.5305, 0.1273, 0.5885, 0.1273, 0.5885, 0.1557, 0.5305, 0.1273, 0.5305, 0.09888, 0.5885, 0.09888, 0.5885, 0.1273, 0.5305, 0.09888, 0.5305, 0.07047, 0.5885, 0.07047, 0.5885, 0.09888, 0.5305, 0.07047, 0.5305, 0.04206, 0.5885, 0.04206, 0.5885, 0.07047, 0.5305, 0.04206, 0.5305, 0.01365, 0.5885, 0.01365, 0.5885, 0.04206, 0.5885, 0.04206, 0.5885, 0.01365, 0.6464, 0.01365, 0.6464, 0.04206, 0.6464, 0.04206, 0.6464, 0.01365, 0.7044, 0.01365, 0.7044, 0.04206, 0.7044, 0.04206, 0.7044, 0.01365, 0.7624, 0.01365, 0.7624, 0.04206, 0.7624, 0.04206, 0.7624, 0.01365, 0.8204, 0.01365, 0.8204, 0.04206, 0.8204, 0.04206, 0.8204, 0.01365, 0.8783, 0.01365, 0.8783, 0.04206, 0.8783, 0.04206, 0.8783, 0.01365, 0.9363, 0.01365, 0.9363, 0.04206, 0.9363, 0.04206, 0.9363, 0.01365, 0.9943, 0.01365, 0.9943, 0.04206, 0.9363, 0.07047, 0.9363, 0.04206, 0.9943, 0.04206, 0.9943, 0.07047, 0.9363, 0.09888, 0.9363, 0.07047, 0.9943, 0.07047, 0.9943, 0.09888, 0.9363, 0.1273, 0.9363, 0.09888, 0.9943, 0.09888, 0.9943, 0.1273, 0.9363, 0.1557, 0.9363, 0.1273, 0.9943, 0.1273, 0.9943, 0.1557, 0.9363, 0.1841, 0.9363, 0.1557, 0.9943, 0.1557, 0.9943, 0.1841, 0.9363, 0.2125, 0.9363, 0.1841, 0.9943, 0.1841, 0.9943, 0.2125, 0.9363, 0.2409, 0.9363, 0.2125, 0.9943, 0.2125, 0.9943, 0.2409, 0.8783, 0.2409, 0.8783, 0.2125, 0.9363, 0.2125, 0.9363, 0.2409, 0.8204, 0.2409, 0.8204, 0.2125, 0.8783, 0.2125, 0.8783, 0.2409, 0.7624, 0.2409, 0.7624, 0.2125, 0.8204, 0.2125, 0.8204, 0.2409, 0.7044, 0.2409, 0.7044, 0.2125, 0.7624, 0.2125, 0.7624, 0.2409, 0.6464, 0.2409, 0.6464, 0.2125, 0.7044, 0.2125, 0.7044, 0.2409, 0.5885, 0.2409, 0.5885, 0.2125, 0.6464, 0.2125, 0.6464, 0.2409])
me_004.materials.append(mat_x)
me_004.update()
arm_001 = bpy.data.armatures.new('アーマチュア.001')  # bones are not reproduced

# ---- objects
ob_ribbon = bpy.data.objects.new('ribbon', me_001)
ob_hear = bpy.data.objects.new('hear', me_002)
ob_body = bpy.data.objects.new('body', me_cube_001)
ob_armature = bpy.data.objects.new('Armature', arm_001)
ob_x = bpy.data.objects.new('平面', me_004)

# ---- transforms, parenting, visibility, modifiers, constraints
ob_ribbon.parent = ob_armature
ob_ribbon.matrix_parent_inverse = Matrix(((9.641, -0.0, 0.0, -0.0), (-0.0, 9.641, -0.0, 0.0), (0.0, -0.0, 9.641, -0.0), (-0.0, 0.0, -0.0, 1.0)))
ob_ribbon.location = (0.0, -0.006786, 0.1913)
ob_ribbon.scale = (0.02095, 0.02095, 0.02095)
ob_ribbon.use_mesh_mirror_x = True
_vg = ob_ribbon.vertex_groups.new(name='RootBone')
_vg = ob_ribbon.vertex_groups.new(name='HipsBone')
_vg = ob_ribbon.vertex_groups.new(name='SpineBone')
_vg = ob_ribbon.vertex_groups.new(name='ChestBone')
_vg = ob_ribbon.vertex_groups.new(name='NeckBone')
_vg = ob_ribbon.vertex_groups.new(name='HeadBone')
_vg.add([0, 1, 2, 3, 4, 5, 6, 7, 8, 9, 10, 11, 12, 13, 14], 1.0, 'REPLACE')
_vg = ob_ribbon.vertex_groups.new(name='LeftEyeBone')
_vg = ob_ribbon.vertex_groups.new(name='RightEyeBone')
_vg = ob_ribbon.vertex_groups.new(name='LeftShoulderBone')
_vg = ob_ribbon.vertex_groups.new(name='LeftUpperArmBone')
_vg = ob_ribbon.vertex_groups.new(name='LeftLowerArmBone')
_vg = ob_ribbon.vertex_groups.new(name='RightShoulderBone')
_vg = ob_ribbon.vertex_groups.new(name='RightUpperArmBone')
_vg = ob_ribbon.vertex_groups.new(name='RightLowerArmBone')
_vg = ob_ribbon.vertex_groups.new(name='LeftUpperLegBone')
_vg = ob_ribbon.vertex_groups.new(name='LeftLowerLegBone')
_vg = ob_ribbon.vertex_groups.new(name='LeftFootBone')
_vg = ob_ribbon.vertex_groups.new(name='LeftToesBone')
_vg = ob_ribbon.vertex_groups.new(name='RightUpperLegBone')
_vg = ob_ribbon.vertex_groups.new(name='RightLowerLegBone')
_vg = ob_ribbon.vertex_groups.new(name='RightFootBone')
_vg = ob_ribbon.vertex_groups.new(name='RightToesBone')
_m = ob_ribbon.modifiers.new('アーマチュア', 'ARMATURE')
_m.object = ob_armature
_m = ob_ribbon.modifiers.new('ソリッド化', 'SOLIDIFY')
_m.use_rim = False
ob_hear.parent = ob_armature
ob_hear.matrix_parent_inverse = Matrix(((9.641, -0.0, 0.0, -0.0), (-0.0, 9.641, -0.0, 0.0), (0.0, -0.0, 9.641, -0.0), (-0.0, 0.0, -0.0, 1.0)))
ob_hear.location = (0.0, -0.006786, 0.1913)
ob_hear.scale = (0.02095, 0.02095, 0.02095)
ob_hear.use_mesh_mirror_x = True
_vg = ob_hear.vertex_groups.new(name='RootBone')
_vg = ob_hear.vertex_groups.new(name='HipsBone')
_vg = ob_hear.vertex_groups.new(name='SpineBone')
_vg = ob_hear.vertex_groups.new(name='ChestBone')
_vg = ob_hear.vertex_groups.new(name='NeckBone')
_vg = ob_hear.vertex_groups.new(name='HeadBone')
_vg.add([0, 1, 2, 3, 4, 5, 6, 7, 8, 9, 10, 11, 12, 13, 14, 15, 16, 17, 18, 19, 20, 21, 22, 23, 24, 25, 26, 27, 28, 29, 30, 31, 32, 33, 34, 35, 36, 37, 38, 39, 40, 41, 42, 43], 1.0, 'REPLACE')
_vg = ob_hear.vertex_groups.new(name='LeftEyeBone')
_vg = ob_hear.vertex_groups.new(name='RightEyeBone')
_vg = ob_hear.vertex_groups.new(name='LeftShoulderBone')
_vg = ob_hear.vertex_groups.new(name='LeftUpperArmBone')
_vg = ob_hear.vertex_groups.new(name='LeftLowerArmBone')
_vg = ob_hear.vertex_groups.new(name='RightShoulderBone')
_vg = ob_hear.vertex_groups.new(name='RightUpperArmBone')
_vg = ob_hear.vertex_groups.new(name='RightLowerArmBone')
_vg = ob_hear.vertex_groups.new(name='LeftUpperLegBone')
_vg = ob_hear.vertex_groups.new(name='LeftLowerLegBone')
_vg = ob_hear.vertex_groups.new(name='LeftFootBone')
_vg = ob_hear.vertex_groups.new(name='LeftToesBone')
_vg = ob_hear.vertex_groups.new(name='RightUpperLegBone')
_vg = ob_hear.vertex_groups.new(name='RightLowerLegBone')
_vg = ob_hear.vertex_groups.new(name='RightFootBone')
_vg = ob_hear.vertex_groups.new(name='RightToesBone')
_m = ob_hear.modifiers.new('ソリッド化', 'SOLIDIFY')
_m.use_rim = False
_m = ob_hear.modifiers.new('アーマチュア', 'ARMATURE')
_m.object = ob_armature
ob_body.parent = ob_armature
ob_body.matrix_parent_inverse = Matrix(((9.641, -0.0, 0.0, -0.0), (-0.0, 9.641, -0.0, 0.0), (0.0, -0.0, 9.641, -0.0), (-0.0, 0.0, -0.0, 1.0)))
ob_body.location = (0.0, -0.006786, 0.1667)
ob_body.scale = (0.00318, 0.00318, 0.00318)
ob_body.lock_rotations_4d = False
ob_body.empty_display_type = 'ARROWS'
ob_body.lineart.crease_threshold = 0.0
ob_body.use_mesh_mirror_x = True
_vg = ob_body.vertex_groups.new(name='RootBone')
_vg = ob_body.vertex_groups.new(name='HipsBone')
for _i, _w in zip([20, 21, 46, 47, 48, 49, 50, 51, 52, 57, 58, 61, 102, 103, 105, 108, 123, 128, 129, 130, 209, 210, 211, 212, 213, 214, 215, 216, 217], [1.0, 1.0, 1.0, 1.0, 0.5846, 0.75, 0.5846, 0.5846, 0.5846, 1.0, 1.0, 0.5846, 1.0, 1.0, 0.5846, 1.0, 1.0, 1.0, 0.5846, 0.5846, 0.7923, 0.875, 0.7923, 0.7923, 0.7923, 0.7923, 0.7923, 0.7923, 0.7923]): _vg.add([_i], _w, 'REPLACE')
_vg = ob_body.vertex_groups.new(name='SpineBone')
for _i, _w in zip([48, 49, 50, 51, 52, 61, 87, 88, 89, 90, 91, 92, 105, 117, 129, 130, 142, 143, 209, 210, 211, 212, 213, 214, 215, 216, 217], [0.5846, 0.5846, 0.5846, 0.5846, 0.5846, 0.5846, 1.0, 1.0, 1.0, 1.0, 1.0, 1.0, 0.5846, 1.0, 0.5846, 0.5846, 1.0, 1.0, 0.2923, 0.2923, 0.2923, 0.2923, 0.2923, 0.2923, 0.2923, 0.2923, 0.2923]): _vg.add([_i], _w, 'REPLACE')
_vg = ob_body.vertex_groups.new(name='ChestBone')
_vg.add([9, 11, 12, 13, 14, 33, 39, 40, 41, 59, 60, 75, 76, 77, 78, 79, 80, 81, 82, 83, 84, 85, 86, 87, 88, 89, 90, 91, 92, 97, 104, 115, 116, 117, 120, 124, 125, 131, 138, 139, 140, 141, 142, 143, 145, 146, 147, 148, 149, 150, 153, 157, 158], 1.0, 'REPLACE')
_vg = ob_body.vertex_groups.new(name='NeckBone')
_vg.add([15, 34, 35, 36, 37, 38], 1.0, 'REPLACE')
_vg = ob_body.vertex_groups.new(name='HeadBone')
_vg.add([0, 1, 2, 3, 4, 5, 6, 7, 8, 22, 23, 24, 25, 26, 27, 28, 29, 30, 31, 32, 74], 1.0, 'REPLACE')
_vg = ob_body.vertex_groups.new(name='LeftEyeBone')
_vg = ob_body.vertex_groups.new(name='RightEyeBone')
_vg = ob_body.vertex_groups.new(name='LeftShoulderBone')
_vg = ob_body.vertex_groups.new(name='LeftUpperArmBone')
_vg = ob_body.vertex_groups.new(name='LeftLowerArmBone')
_vg = ob_body.vertex_groups.new(name='LeftHand')
_vg = ob_body.vertex_groups.new(name='RightShoulderBone')
_vg.add([9, 11, 13, 14, 77, 97, 104, 115, 120, 125, 131, 138, 147, 148, 157, 158], 1.0, 'REPLACE')
_vg = ob_body.vertex_groups.new(name='RightUpperArmBone')
_vg.add([93, 94, 95, 96, 104, 118, 119, 154, 155, 201, 202, 203, 204, 205, 206, 207, 208], 1.0, 'REPLACE')
_vg = ob_body.vertex_groups.new(name='RightLowerArmBone')
_vg.add([53, 54, 55, 56, 106, 107, 151, 152, 193, 194, 195, 196, 197, 198, 199, 200], 1.0, 'REPLACE')
_vg = ob_body.vertex_groups.new(name='RightHand')
_vg.add([156, 159, 160, 161, 162, 163, 164, 165, 166, 167, 168, 169, 170, 171, 172, 173, 174, 175, 176], 1.0, 'REPLACE')
_vg = ob_body.vertex_groups.new(name='LeftUpperLegBone')
_vg = ob_body.vertex_groups.new(name='LeftLowerLegBone')
_vg = ob_body.vertex_groups.new(name='LeftFootBone')
_vg = ob_body.vertex_groups.new(name='LeftToesBone')
_vg = ob_body.vertex_groups.new(name='RightUpperLegBone')
_vg.add([17, 18, 44, 45, 98, 100, 103, 121, 127, 185, 186, 187, 188, 189, 190, 191, 192], 1.0, 'REPLACE')
_vg = ob_body.vertex_groups.new(name='RightLowerLegBone')
_vg.add([16, 19, 42, 43, 66, 67, 68, 69, 99, 101, 111, 112, 122, 126, 134, 135, 177, 178, 179, 180, 181, 182, 183, 184], 1.0, 'REPLACE')
_vg = ob_body.vertex_groups.new(name='RightFootBone')
_vg.add([16, 19, 42, 43, 64, 65, 72, 73, 99, 101, 109, 110, 113, 114, 122, 126, 133, 137, 144], 1.0, 'REPLACE')
_vg = ob_body.vertex_groups.new(name='RightToesBone')
_vg.add([62, 63, 70, 71, 132, 136], 1.0, 'REPLACE')
_m = ob_body.modifiers.new('ミラー', 'MIRROR')
_m.use_clip = True
_m = ob_body.modifiers.new('アーマチュア.001', 'ARMATURE')
_m.object = ob_armature
ob_armature.location = (0.0, 0.0, 0.0)
ob_armature.show_in_front = True
ob_x.parent = ob_armature
ob_x.location = (1.455e-16, -0.1821, 0.6825)
ob_x.rotation_euler = (-1.571, -2.22e-16, 2.22e-16)
ob_x.scale = (0.05458, 0.02675, 0.02675)
_vg = ob_x.vertex_groups.new(name='ChestBone')
_vg.add([0, 1, 2, 3, 4, 5, 6, 7, 8, 9, 10, 11, 12, 13, 14, 15, 16, 17, 18, 19, 20, 21, 22, 23, 24, 25, 26, 27, 28, 29, 30, 31, 32, 33, 34, 35, 36, 37, 38, 39, 40, 41, 42, 43, 44, 45, 46, 47, 48, 49, 50, 51, 52, 53, 54, 55, 56, 57, 58, 59, 60, 61, 62, 63, 64, 65, 66, 67, 68, 69, 70, 71, 72, 73, 74, 75, 76, 77, 78, 79, 80], 1.0, 'REPLACE')
_m = ob_x.modifiers.new('アーマチュア', 'ARMATURE')
_m.object = ob_armature

# ---- collection membership
col_character.objects.link(ob_ribbon)
col_character.objects.link(ob_hear)
col_character.objects.link(ob_body)
col_character.objects.link(ob_armature)
col_character.objects.link(ob_x)

# ---- scene / render settings (as saved in the file)
scene.frame_start = 1; scene.frame_end = 250; scene.frame_set(67)
scene.render.engine = 'BLENDER_EEVEE_NEXT'
scene.cycles.sampling_pattern = 'TABULATED_SOBOL'
scene.eevee.ray_tracing_options.trace_max_roughness = 0.0
bpy.context.view_layer.update()

# ---- added for rendering (the .blend has no active camera and no usable light): camera, sun
cam_auto = bpy.data.cameras.new('AutoCamera')
cam_auto.lens = 50.0
cam_auto.sensor_width = 36.0
cam_auto.clip_end = 1000.0
ob_auto_camera = bpy.data.objects.new('AutoCamera', cam_auto)
scene.collection.objects.link(ob_auto_camera)
ob_auto_camera.location = (1.45031, -1.61354, 1.68238)
ob_auto_camera.rotation_euler = (1.09748, -7.21219e-08, 0.694738)
scene.camera = ob_auto_camera
light_auto_sun = bpy.data.lights.new('AutoSun', 'SUN')
light_auto_sun.energy = 3.0
light_auto_sun.angle = 0.0523599
ob_auto_sun = bpy.data.objects.new('AutoSun', light_auto_sun)
scene.collection.objects.link(ob_auto_sun)
ob_auto_sun.rotation_euler = (0.872665, 0.174533, 0.523599)
bpy.context.view_layer.update()
